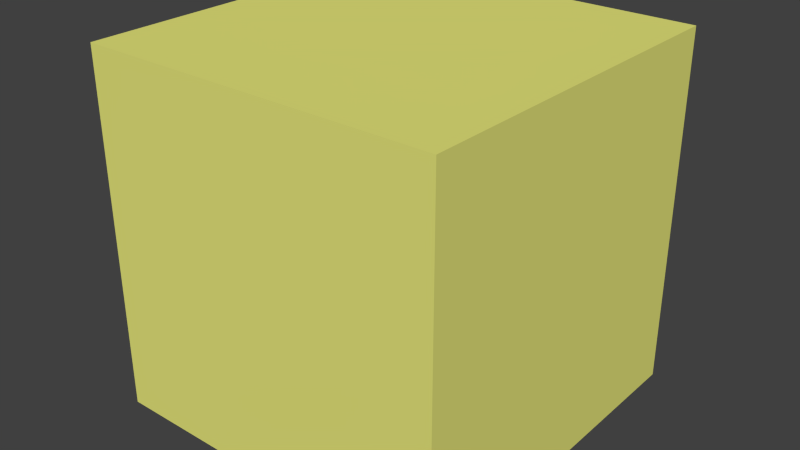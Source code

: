 # Source: bf_startup.blend  (saved by Blender 2.78.0; exported with 4.5.12 LTS)
import bpy
from mathutils import Matrix  # noqa: F401  (used for matrix-valued properties, if any)

bpy.ops.wm.read_factory_settings(use_empty=True)
scene = bpy.context.scene
scene.name = 'Case'

# ---- collections
col_collection_1 = bpy.data.collections.new('Collection 1'); scene.collection.children.link(col_collection_1)

# ---- materials (node trees are filled in below, after node groups)
mat_inert = bpy.data.materials.new('INERT')
mat_inert.alpha_threshold = 0.0
mat_inert.diffuse_color = (0.8, 0.8, 0.2, 1.0)
mat_inert.roughness = 0.5

# ---- material node trees

# ---- world
world_world = bpy.data.worlds.new('World'); scene.world = world_world
world_world.color = (0.05088, 0.05088, 0.05088)
world_world.use_sun_shadow = False
world_world.sun_shadow_jitter_overblur = 0.0
world_world.cycles.sampling_method = 'NONE'
world_world.cycles.sample_map_resolution = 256

# ---- meshes
me_cube = bpy.data.meshes.new('Cube')
me_cube.from_pydata([(1.0, 1.0, -1.0), (1.0, -1.0, -1.0), (-1.0, -1.0, -1.0), (-1.0, 1.0, -1.0), (1.0, 1.0, 1.0), (1.0, -1.0, 1.0), (-1.0, -1.0, 1.0), (-1.0, 1.0, 1.0)], [], [(0, 1, 2, 3), (4, 7, 6, 5), (0, 4, 5, 1), (1, 5, 6, 2), (2, 6, 7, 3), (4, 0, 3, 7)])
me_cube.materials.append(mat_inert)
me_cube.use_remesh_preserve_volume = False
me_cube.use_remesh_preserve_attributes = False
me_cube.use_mirror_vertex_groups = False
me_cube.update()

# ---- objects
ob_cube = bpy.data.objects.new('Cube', me_cube)

# ---- transforms, parenting, visibility, modifiers, constraints
ob_cube.location = (0.0, 0.0, 0.0)
ob_cube.lock_rotations_4d = False
ob_cube.empty_display_type = 'ARROWS'
ob_cube.lineart.crease_threshold = 0.0

# ---- collection membership
col_collection_1.objects.link(ob_cube)

# ---- scene / render settings (as saved in the file)
scene.frame_start = 1; scene.frame_end = 250; scene.frame_set(1)
scene.render.engine = 'CYCLES'
scene.render.resolution_percentage = 50
scene.render.dither_intensity = 0.0
scene.cycles.use_denoising = False
scene.cycles.samples = 10
scene.cycles.sampling_pattern = 'TABULATED_SOBOL'
scene.cycles.light_sampling_threshold = 0.0
scene.cycles.use_adaptive_sampling = False
scene.cycles.use_light_tree = False
scene.cycles.blur_glossy = 0.0
scene.cycles.pixel_filter_type = 'GAUSSIAN'
scene.cycles.sample_clamp_indirect = 0.0
scene.view_settings.view_transform = 'Standard'
bpy.context.view_layer.update()

# ---- added for rendering (the .blend has no active camera and no usable light): camera, sun
cam_auto = bpy.data.cameras.new('AutoCamera')
cam_auto.lens = 50.0
cam_auto.sensor_width = 36.0
cam_auto.clip_end = 1000.0
ob_auto_camera = bpy.data.objects.new('AutoCamera', cam_auto)
scene.collection.objects.link(ob_auto_camera)
ob_auto_camera.location = (3.20507, -3.84609, 2.56406)
ob_auto_camera.rotation_euler = (1.09748, -7.21219e-08, 0.694738)
scene.camera = ob_auto_camera
light_auto_sun = bpy.data.lights.new('AutoSun', 'SUN')
light_auto_sun.energy = 3.0
light_auto_sun.angle = 0.0523599
ob_auto_sun = bpy.data.objects.new('AutoSun', light_auto_sun)
scene.collection.objects.link(ob_auto_sun)
ob_auto_sun.rotation_euler = (0.872665, 0.174533, 0.523599)
bpy.context.view_layer.update()
